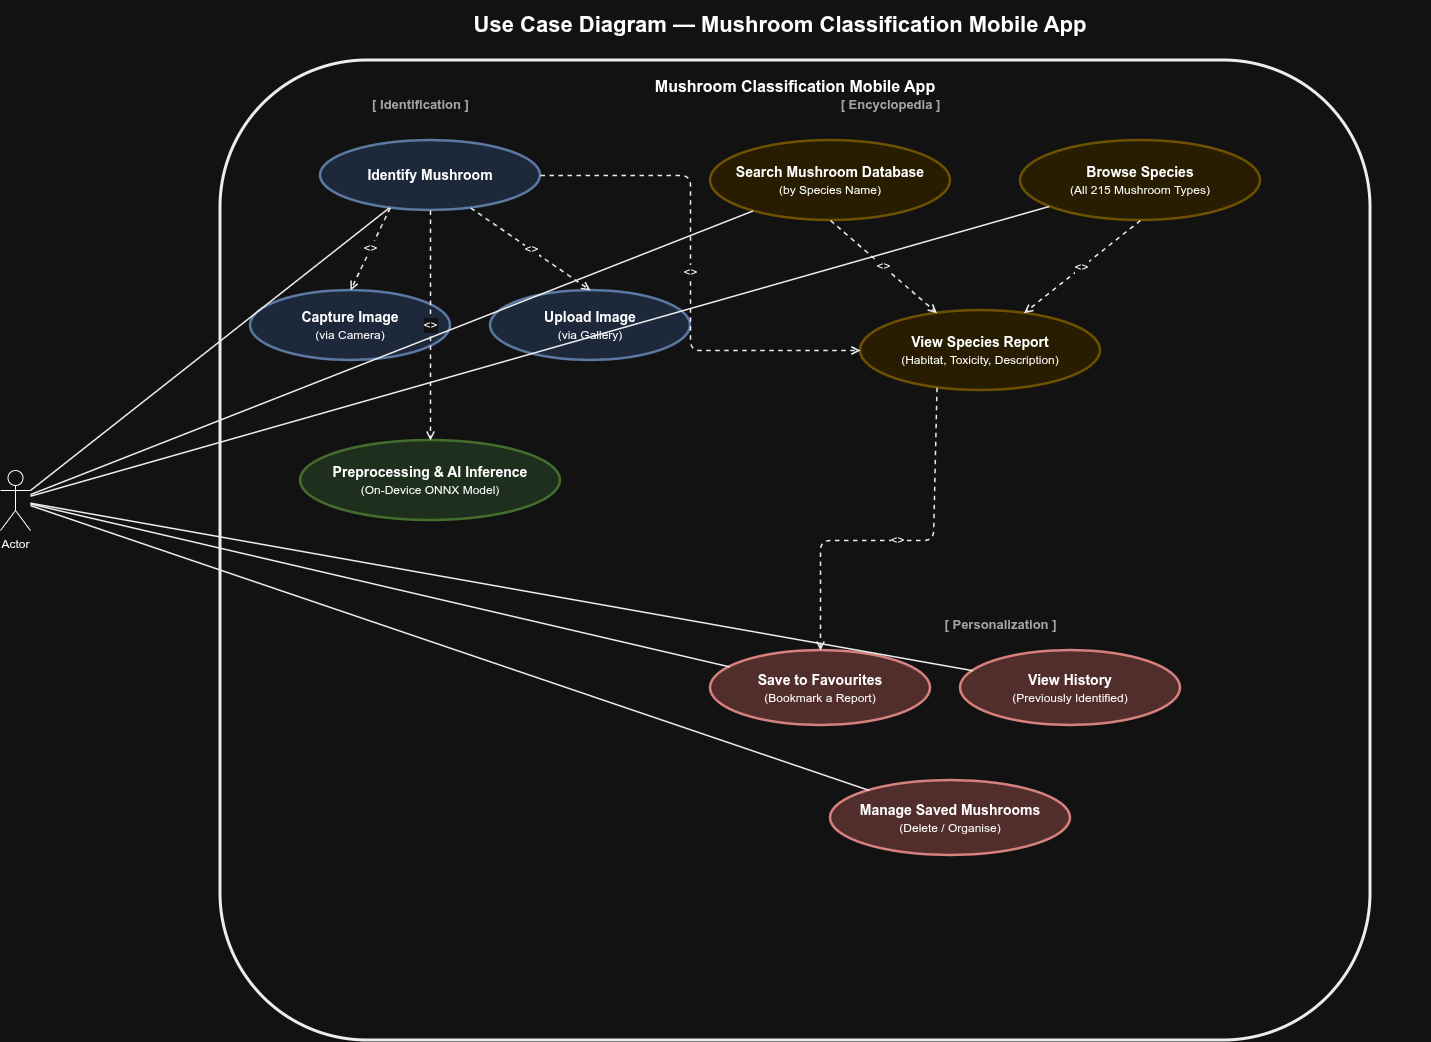

The diagram above was exported from draw.io. Its source (the exported page's mxGraphModel, read from the mxfile embedded in the PNG):
<mxGraphModel dx="2377" dy="1265" grid="1" gridSize="10" guides="1" tooltips="1" connect="1" arrows="1" fold="1" page="1" pageScale="1" pageWidth="1600" pageHeight="1200" math="0" shadow="0">
  <root>
    <mxCell id="0" />
    <mxCell id="1" parent="0" />
    <mxCell id="title" parent="1" style="text;html=1;strokeColor=none;fillColor=none;align=center;verticalAlign=middle;whiteSpace=wrap;" value="&lt;b&gt;&lt;font style=&quot;font-size: 22px;&quot;&gt;Use Case Diagram — Mushroom Classification Mobile App&lt;/font&gt;&lt;/b&gt;" vertex="1">
      <mxGeometry height="50" width="1300" x="260" y="20" as="geometry" />
    </mxCell>
    <mxCell id="boundary" parent="1" style="rounded=1;whiteSpace=wrap;html=1;fillColor=none;strokeColor=#000000;strokeWidth=3;verticalAlign=top;spacingTop=10;fontSize=16;fontStyle=1;align=center;" value="&lt;b&gt;&lt;font style=&quot;font-size: 16px;&quot;&gt;Mushroom Classification Mobile App&lt;/font&gt;&lt;/b&gt;" vertex="1">
      <mxGeometry height="980" width="1150" x="350" y="80" as="geometry" />
    </mxCell>
    <mxCell id="sec1lbl" parent="1" style="text;html=1;strokeColor=none;fillColor=none;align=center;" value="&lt;b&gt;&lt;font style=&quot;font-size: 13px;&quot; color=&quot;#555555&quot;&gt;[ Identification ]&lt;/font&gt;&lt;/b&gt;" vertex="1">
      <mxGeometry height="25" width="340" x="380" y="110" as="geometry" />
    </mxCell>
    <mxCell id="sec2lbl" parent="1" style="text;html=1;strokeColor=none;fillColor=none;align=center;" value="&lt;b&gt;&lt;font style=&quot;font-size: 13px;&quot; color=&quot;#555555&quot;&gt;[ Encyclopedia ]&lt;/font&gt;&lt;/b&gt;" vertex="1">
      <mxGeometry height="25" width="340" x="850" y="110" as="geometry" />
    </mxCell>
    <mxCell id="sec3lbl" parent="1" style="text;html=1;strokeColor=none;fillColor=none;align=center;" value="&lt;b&gt;&lt;font style=&quot;font-size: 13px;&quot; color=&quot;#555555&quot;&gt;[ Personalization ]&lt;/font&gt;&lt;/b&gt;" vertex="1">
      <mxGeometry height="25" width="560" x="850" y="630" as="geometry" />
    </mxCell>
    <mxCell id="uc1" parent="1" style="ellipse;whiteSpace=wrap;html=1;fillColor=#dae8fc;strokeColor=#6c8ebf;strokeWidth=2.5;fontSize=14;" value="&lt;b&gt;&lt;font style=&quot;font-size: 14px;&quot;&gt;Identify Mushroom&lt;/font&gt;&lt;/b&gt;" vertex="1">
      <mxGeometry height="70" width="220" x="450" y="160" as="geometry" />
    </mxCell>
    <mxCell id="uc2" parent="1" style="ellipse;whiteSpace=wrap;html=1;fillColor=#dae8fc;strokeColor=#6c8ebf;strokeWidth=2.5;fontSize=14;" value="&lt;b&gt;&lt;font style=&quot;font-size: 14px;&quot;&gt;Capture Image&lt;/font&gt;&lt;/b&gt;&lt;br&gt;&lt;font style=&quot;font-size: 12px;&quot;&gt;(via Camera)&lt;/font&gt;" vertex="1">
      <mxGeometry height="70" width="200" x="380" y="310" as="geometry" />
    </mxCell>
    <mxCell id="uc3" parent="1" style="ellipse;whiteSpace=wrap;html=1;fillColor=#dae8fc;strokeColor=#6c8ebf;strokeWidth=2.5;fontSize=14;" value="&lt;b&gt;&lt;font style=&quot;font-size: 14px;&quot;&gt;Upload Image&lt;/font&gt;&lt;/b&gt;&lt;br&gt;&lt;font style=&quot;font-size: 12px;&quot;&gt;(via Gallery)&lt;/font&gt;" vertex="1">
      <mxGeometry height="70" width="200" x="620" y="310" as="geometry" />
    </mxCell>
    <mxCell id="uc4" parent="1" style="ellipse;whiteSpace=wrap;html=1;fillColor=#d5e8d4;strokeColor=#82b366;strokeWidth=2.5;fontSize=14;" value="&lt;b&gt;&lt;font style=&quot;font-size: 14px;&quot;&gt;Preprocessing &amp;amp; AI Inference&lt;/font&gt;&lt;/b&gt;&lt;br&gt;&lt;font style=&quot;font-size: 12px;&quot;&gt;(On-Device ONNX Model)&lt;/font&gt;" vertex="1">
      <mxGeometry height="80" width="260" x="430" y="460" as="geometry" />
    </mxCell>
    <mxCell id="uc5" parent="1" style="ellipse;whiteSpace=wrap;html=1;fillColor=#fff2cc;strokeColor=#d6b656;strokeWidth=2.5;fontSize=14;" value="&lt;b&gt;&lt;font style=&quot;font-size: 14px;&quot;&gt;Search Mushroom Database&lt;/font&gt;&lt;/b&gt;&lt;br&gt;&lt;font style=&quot;font-size: 12px;&quot;&gt;(by Species Name)&lt;/font&gt;" vertex="1">
      <mxGeometry height="80" width="240" x="840" y="160" as="geometry" />
    </mxCell>
    <mxCell id="uc6" parent="1" style="ellipse;whiteSpace=wrap;html=1;fillColor=#fff2cc;strokeColor=#d6b656;strokeWidth=2.5;fontSize=14;" value="&lt;b&gt;&lt;font style=&quot;font-size: 14px;&quot;&gt;Browse Species&lt;/font&gt;&lt;/b&gt;&lt;br&gt;&lt;font style=&quot;font-size: 12px;&quot;&gt;(All 215 Mushroom Types)&lt;/font&gt;" vertex="1">
      <mxGeometry height="80" width="240" x="1150" y="160" as="geometry" />
    </mxCell>
    <mxCell id="uc7" parent="1" style="ellipse;whiteSpace=wrap;html=1;fillColor=#fff2cc;strokeColor=#d6b656;strokeWidth=2.5;fontSize=14;" value="&lt;b&gt;&lt;font style=&quot;font-size: 14px;&quot;&gt;View Species Report&lt;/font&gt;&lt;/b&gt;&lt;br&gt;&lt;font style=&quot;font-size: 12px;&quot;&gt;(Habitat, Toxicity, Description)&lt;/font&gt;" vertex="1">
      <mxGeometry height="80" width="240" x="990" y="330" as="geometry" />
    </mxCell>
    <mxCell id="uc8" parent="1" style="ellipse;whiteSpace=wrap;html=1;fillColor=#f8cecc;strokeColor=#b85450;strokeWidth=2.5;fontSize=14;" value="&lt;b&gt;&lt;font style=&quot;font-size: 14px;&quot;&gt;Save to Favourites&lt;/font&gt;&lt;/b&gt;&lt;br&gt;&lt;font style=&quot;font-size: 12px;&quot;&gt;(Bookmark a Report)&lt;/font&gt;" vertex="1">
      <mxGeometry height="75" width="220" x="840" y="670" as="geometry" />
    </mxCell>
    <mxCell id="uc9" parent="1" style="ellipse;whiteSpace=wrap;html=1;fillColor=#f8cecc;strokeColor=#b85450;strokeWidth=2.5;fontSize=14;" value="&lt;b&gt;&lt;font style=&quot;font-size: 14px;&quot;&gt;View History&lt;/font&gt;&lt;/b&gt;&lt;br&gt;&lt;font style=&quot;font-size: 12px;&quot;&gt;(Previously Identified)&lt;/font&gt;" vertex="1">
      <mxGeometry height="75" width="220" x="1090" y="670" as="geometry" />
    </mxCell>
    <mxCell id="uc10" parent="1" style="ellipse;whiteSpace=wrap;html=1;fillColor=#f8cecc;strokeColor=#b85450;strokeWidth=2.5;fontSize=14;" value="&lt;b&gt;&lt;font style=&quot;font-size: 14px;&quot;&gt;Manage Saved Mushrooms&lt;/font&gt;&lt;/b&gt;&lt;br&gt;&lt;font style=&quot;font-size: 12px;&quot;&gt;(Delete / Organise)&lt;/font&gt;" vertex="1">
      <mxGeometry height="75" width="240" x="960" y="800" as="geometry" />
    </mxCell>
    <mxCell id="a1" edge="1" parent="1" source="t93llY6MfRI8VUo7Llk4-3" style="endArrow=none;html=1;strokeWidth=1.5;strokeColor=#000000;exitX=1;exitY=0.3333333333333333;exitDx=0;exitDy=0;exitPerimeter=0;" target="uc1" value="">
      <mxGeometry relative="1" as="geometry">
        <mxPoint x="180" y="514.7576397598564" as="sourcePoint" />
      </mxGeometry>
    </mxCell>
    <mxCell id="a2" edge="1" parent="1" source="t93llY6MfRI8VUo7Llk4-3" style="endArrow=none;html=1;strokeWidth=1.5;strokeColor=#000000;" target="uc5" value="">
      <mxGeometry relative="1" as="geometry">
        <mxPoint x="180" y="527" as="sourcePoint" />
      </mxGeometry>
    </mxCell>
    <mxCell id="a3" edge="1" parent="1" source="t93llY6MfRI8VUo7Llk4-3" style="endArrow=none;html=1;strokeWidth=1.5;strokeColor=#000000;" target="uc6" value="">
      <mxGeometry relative="1" as="geometry">
        <mxPoint x="180" y="530.893680574366" as="sourcePoint" />
      </mxGeometry>
    </mxCell>
    <mxCell id="a4" edge="1" parent="1" source="t93llY6MfRI8VUo7Llk4-3" style="endArrow=none;html=1;strokeWidth=1.5;strokeColor=#000000;" target="uc8" value="">
      <mxGeometry relative="1" as="geometry">
        <mxPoint x="180" y="546.2822215377096" as="sourcePoint" />
      </mxGeometry>
    </mxCell>
    <mxCell id="a5" edge="1" parent="1" source="t93llY6MfRI8VUo7Llk4-3" style="endArrow=none;html=1;strokeWidth=1.5;strokeColor=#000000;" target="uc9" value="">
      <mxGeometry relative="1" as="geometry">
        <mxPoint x="180" y="544.78675567396" as="sourcePoint" />
      </mxGeometry>
    </mxCell>
    <mxCell id="a6" edge="1" parent="1" source="t93llY6MfRI8VUo7Llk4-3" style="endArrow=none;html=1;strokeWidth=1.5;strokeColor=#000000;" target="uc10" value="">
      <mxGeometry relative="1" as="geometry">
        <mxPoint x="180" y="549.5994695066734" as="sourcePoint" />
      </mxGeometry>
    </mxCell>
    <mxCell id="r1" edge="1" parent="1" source="uc1" style="endArrow=open;endFill=0;html=1;dashed=1;strokeWidth=1.5;strokeColor=#000000;fontSize=12;exitX=0.3;exitY=1;exitDx=0;exitDy=0;entryX=0.5;entryY=0;entryDx=0;entryDy=0;" target="uc2" value="&lt;font style=&quot;font-size: 12px;&quot;&gt;&lt;&lt;extend&gt;&gt;&lt;/font&gt;">
      <mxGeometry relative="1" as="geometry" />
    </mxCell>
    <mxCell id="r2" edge="1" parent="1" source="uc1" style="endArrow=open;endFill=0;html=1;dashed=1;strokeWidth=1.5;strokeColor=#000000;fontSize=12;exitX=0.7;exitY=1;exitDx=0;exitDy=0;entryX=0.5;entryY=0;entryDx=0;entryDy=0;" target="uc3" value="&lt;font style=&quot;font-size: 12px;&quot;&gt;&lt;&lt;extend&gt;&gt;&lt;/font&gt;">
      <mxGeometry relative="1" as="geometry" />
    </mxCell>
    <mxCell id="r3" edge="1" parent="1" source="uc1" style="endArrow=open;endFill=0;html=1;dashed=1;strokeWidth=1.5;strokeColor=#000000;fontSize=12;exitX=0.5;exitY=1;exitDx=0;exitDy=0;entryX=0.5;entryY=0;entryDx=0;entryDy=0;" target="uc4" value="&lt;font style=&quot;font-size: 12px;&quot;&gt;&lt;&lt;include&gt;&gt;&lt;/font&gt;">
      <mxGeometry relative="1" as="geometry">
        <Array as="points">
          <mxPoint x="560" y="280" />
          <mxPoint x="560" y="460" />
        </Array>
      </mxGeometry>
    </mxCell>
    <mxCell id="r4" edge="1" parent="1" source="uc5" style="endArrow=open;endFill=0;html=1;dashed=1;strokeWidth=1.5;strokeColor=#000000;fontSize=12;exitX=0.5;exitY=1;exitDx=0;exitDy=0;entryX=0.3;entryY=0;entryDx=0;entryDy=0;" target="uc7" value="&lt;font style=&quot;font-size: 12px;&quot;&gt;&lt;&lt;extend&gt;&gt;&lt;/font&gt;">
      <mxGeometry relative="1" as="geometry" />
    </mxCell>
    <mxCell id="r5" edge="1" parent="1" source="uc6" style="endArrow=open;endFill=0;html=1;dashed=1;strokeWidth=1.5;strokeColor=#000000;fontSize=12;exitX=0.5;exitY=1;exitDx=0;exitDy=0;entryX=0.7;entryY=0;entryDx=0;entryDy=0;" target="uc7" value="&lt;font style=&quot;font-size: 12px;&quot;&gt;&lt;&lt;extend&gt;&gt;&lt;/font&gt;">
      <mxGeometry relative="1" as="geometry" />
    </mxCell>
    <mxCell id="r6" edge="1" parent="1" source="uc1" style="endArrow=open;endFill=0;html=1;dashed=1;strokeWidth=1.5;strokeColor=#000000;fontSize=12;exitX=1;exitY=0.5;exitDx=0;exitDy=0;entryX=0;entryY=0.5;entryDx=0;entryDy=0;" target="uc7" value="&lt;font style=&quot;font-size: 12px;&quot;&gt;&lt;&lt;extend&gt;&gt;&lt;/font&gt;">
      <mxGeometry relative="1" as="geometry">
        <Array as="points">
          <mxPoint x="790" y="195" />
          <mxPoint x="820" y="195" />
          <mxPoint x="820" y="370" />
          <mxPoint x="990" y="370" />
        </Array>
      </mxGeometry>
    </mxCell>
    <mxCell id="r7" edge="1" parent="1" source="uc7" style="endArrow=open;endFill=0;html=1;dashed=1;strokeWidth=1.5;strokeColor=#000000;fontSize=12;exitX=0.3;exitY=1;exitDx=0;exitDy=0;entryX=0.5;entryY=0;entryDx=0;entryDy=0;" target="uc8" value="&lt;font style=&quot;font-size: 12px;&quot;&gt;&lt;&lt;extend&gt;&gt;&lt;/font&gt;">
      <mxGeometry relative="1" as="geometry">
        <Array as="points">
          <mxPoint x="1063" y="560" />
          <mxPoint x="950" y="560" />
          <mxPoint x="950" y="670" />
        </Array>
      </mxGeometry>
    </mxCell>
    <mxCell id="t93llY6MfRI8VUo7Llk4-3" parent="1" style="shape=umlActor;verticalLabelPosition=bottom;verticalAlign=top;html=1;outlineConnect=0;" value="Actor" vertex="1">
      <mxGeometry height="60" width="30" x="130" y="490" as="geometry" />
    </mxCell>
  </root>
</mxGraphModel>